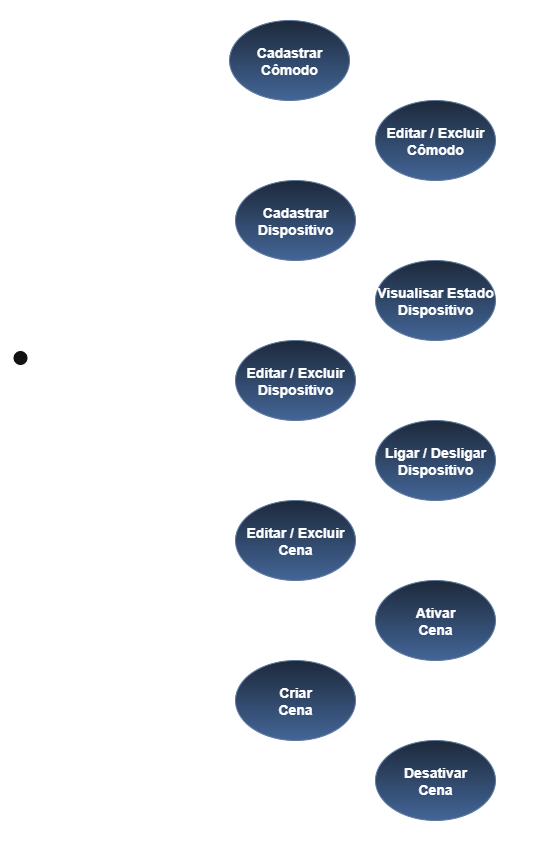

The diagram above was exported from draw.io. Its source (the exported page's mxGraphModel, read from the mxfile embedded in the PNG):
<mxGraphModel dx="1385" dy="746" grid="1" gridSize="10" guides="1" tooltips="1" connect="1" arrows="1" fold="1" page="1" pageScale="1" pageWidth="827" pageHeight="1169" math="0" shadow="0">
  <root>
    <mxCell id="0" />
    <mxCell id="1" parent="0" />
    <mxCell id="QIC18ghcqHxvByeOZXzR-23" value="" style="rounded=1;whiteSpace=wrap;html=1;fillColor=none;" parent="1" vertex="1">
      <mxGeometry x="210" y="20" width="470" height="860" as="geometry" />
    </mxCell>
    <mxCell id="QIC18ghcqHxvByeOZXzR-13" style="edgeStyle=orthogonalEdgeStyle;rounded=0;orthogonalLoop=1;jettySize=auto;html=1;entryX=0;entryY=0.5;entryDx=0;entryDy=0;endArrow=none;endFill=0;" parent="1" source="S1RNzBfcLSPv7C-VyTNy-1" target="S1RNzBfcLSPv7C-VyTNy-2" edge="1">
      <mxGeometry relative="1" as="geometry">
        <Array as="points">
          <mxPoint x="260" y="400" />
          <mxPoint x="260" y="80" />
        </Array>
      </mxGeometry>
    </mxCell>
    <mxCell id="QIC18ghcqHxvByeOZXzR-14" style="edgeStyle=orthogonalEdgeStyle;rounded=0;orthogonalLoop=1;jettySize=auto;html=1;entryX=0;entryY=0.5;entryDx=0;entryDy=0;endArrow=none;endFill=0;" parent="1" source="S1RNzBfcLSPv7C-VyTNy-1" target="QIC18ghcqHxvByeOZXzR-2" edge="1">
      <mxGeometry relative="1" as="geometry" />
    </mxCell>
    <mxCell id="QIC18ghcqHxvByeOZXzR-15" style="edgeStyle=orthogonalEdgeStyle;rounded=0;orthogonalLoop=1;jettySize=auto;html=1;entryX=0;entryY=0.5;entryDx=0;entryDy=0;endArrow=none;endFill=0;" parent="1" source="S1RNzBfcLSPv7C-VyTNy-1" target="QIC18ghcqHxvByeOZXzR-3" edge="1">
      <mxGeometry relative="1" as="geometry" />
    </mxCell>
    <mxCell id="QIC18ghcqHxvByeOZXzR-16" style="edgeStyle=orthogonalEdgeStyle;rounded=0;orthogonalLoop=1;jettySize=auto;html=1;entryX=0;entryY=0.5;entryDx=0;entryDy=0;endArrow=none;endFill=0;" parent="1" source="S1RNzBfcLSPv7C-VyTNy-1" target="QIC18ghcqHxvByeOZXzR-5" edge="1">
      <mxGeometry relative="1" as="geometry" />
    </mxCell>
    <mxCell id="QIC18ghcqHxvByeOZXzR-18" style="edgeStyle=orthogonalEdgeStyle;rounded=0;orthogonalLoop=1;jettySize=auto;html=1;entryX=0;entryY=0.5;entryDx=0;entryDy=0;endArrow=none;endFill=0;" parent="1" source="S1RNzBfcLSPv7C-VyTNy-1" target="QIC18ghcqHxvByeOZXzR-8" edge="1">
      <mxGeometry relative="1" as="geometry">
        <Array as="points">
          <mxPoint x="260" y="400" />
          <mxPoint x="260" y="800" />
        </Array>
      </mxGeometry>
    </mxCell>
    <mxCell id="QIC18ghcqHxvByeOZXzR-19" style="edgeStyle=orthogonalEdgeStyle;rounded=0;orthogonalLoop=1;jettySize=auto;html=1;entryX=0;entryY=0.5;entryDx=0;entryDy=0;endArrow=none;endFill=0;" parent="1" source="S1RNzBfcLSPv7C-VyTNy-1" target="QIC18ghcqHxvByeOZXzR-1" edge="1">
      <mxGeometry relative="1" as="geometry">
        <Array as="points">
          <mxPoint x="260" y="400" />
          <mxPoint x="260" y="160" />
        </Array>
      </mxGeometry>
    </mxCell>
    <mxCell id="QIC18ghcqHxvByeOZXzR-20" style="edgeStyle=orthogonalEdgeStyle;rounded=0;orthogonalLoop=1;jettySize=auto;html=1;entryX=0;entryY=0.5;entryDx=0;entryDy=0;endArrow=none;endFill=0;" parent="1" source="S1RNzBfcLSPv7C-VyTNy-1" target="QIC18ghcqHxvByeOZXzR-4" edge="1">
      <mxGeometry relative="1" as="geometry">
        <Array as="points">
          <mxPoint x="260" y="400" />
          <mxPoint x="260" y="320" />
        </Array>
      </mxGeometry>
    </mxCell>
    <mxCell id="QIC18ghcqHxvByeOZXzR-21" style="edgeStyle=orthogonalEdgeStyle;rounded=0;orthogonalLoop=1;jettySize=auto;html=1;entryX=0;entryY=0.5;entryDx=0;entryDy=0;endArrow=none;endFill=0;" parent="1" source="S1RNzBfcLSPv7C-VyTNy-1" target="QIC18ghcqHxvByeOZXzR-7" edge="1">
      <mxGeometry relative="1" as="geometry">
        <Array as="points">
          <mxPoint x="260" y="400" />
          <mxPoint x="260" y="560" />
        </Array>
      </mxGeometry>
    </mxCell>
    <mxCell id="QIC18ghcqHxvByeOZXzR-22" style="edgeStyle=orthogonalEdgeStyle;rounded=0;orthogonalLoop=1;jettySize=auto;html=1;entryX=0;entryY=0.5;entryDx=0;entryDy=0;endArrow=none;endFill=0;" parent="1" source="S1RNzBfcLSPv7C-VyTNy-1" target="QIC18ghcqHxvByeOZXzR-6" edge="1">
      <mxGeometry relative="1" as="geometry">
        <Array as="points">
          <mxPoint x="260" y="400" />
          <mxPoint x="260" y="640" />
        </Array>
      </mxGeometry>
    </mxCell>
    <mxCell id="QIC18ghcqHxvByeOZXzR-26" style="edgeStyle=orthogonalEdgeStyle;rounded=0;orthogonalLoop=1;jettySize=auto;html=1;entryX=0;entryY=0.5;entryDx=0;entryDy=0;endArrow=none;endFill=0;" parent="1" source="S1RNzBfcLSPv7C-VyTNy-1" target="QIC18ghcqHxvByeOZXzR-25" edge="1">
      <mxGeometry relative="1" as="geometry">
        <Array as="points">
          <mxPoint x="260" y="400" />
          <mxPoint x="260" y="480" />
        </Array>
      </mxGeometry>
    </mxCell>
    <mxCell id="S1RNzBfcLSPv7C-VyTNy-1" value="Usuário" style="shape=umlActor;verticalLabelPosition=bottom;verticalAlign=top;html=1;outlineConnect=0;" parent="1" vertex="1">
      <mxGeometry x="130" y="370" width="30" height="60" as="geometry" />
    </mxCell>
    <mxCell id="S1RNzBfcLSPv7C-VyTNy-2" value="&lt;b&gt;&lt;font style=&quot;font-size: 14px;&quot;&gt;Cadastrar&lt;/font&gt;&lt;/b&gt;&lt;div&gt;&lt;b&gt;&lt;font style=&quot;font-size: 14px;&quot;&gt;Cômodo&lt;/font&gt;&lt;/b&gt;&lt;/div&gt;" style="ellipse;whiteSpace=wrap;html=1;fillColor=#dae8fc;strokeColor=#6c8ebf;gradientColor=#7ea6e0;" parent="1" vertex="1">
      <mxGeometry x="354" y="40" width="120" height="80" as="geometry" />
    </mxCell>
    <mxCell id="QIC18ghcqHxvByeOZXzR-1" value="&lt;b&gt;&lt;font style=&quot;font-size: 14px;&quot;&gt;Editar / Excluir&lt;/font&gt;&lt;/b&gt;&lt;div&gt;&lt;b&gt;&lt;font style=&quot;font-size: 14px;&quot;&gt;Cômodo&lt;/font&gt;&lt;/b&gt;&lt;/div&gt;" style="ellipse;whiteSpace=wrap;html=1;fillColor=#dae8fc;strokeColor=#6c8ebf;gradientColor=#7ea6e0;" parent="1" vertex="1">
      <mxGeometry x="500" y="120" width="120" height="80" as="geometry" />
    </mxCell>
    <mxCell id="QIC18ghcqHxvByeOZXzR-2" value="&lt;b&gt;&lt;font style=&quot;font-size: 14px;&quot;&gt;Cadastrar&lt;/font&gt;&lt;/b&gt;&lt;div&gt;&lt;b&gt;&lt;font style=&quot;font-size: 14px;&quot;&gt;Dispositivo&lt;/font&gt;&lt;/b&gt;&lt;/div&gt;" style="ellipse;whiteSpace=wrap;html=1;fillColor=#dae8fc;strokeColor=#6c8ebf;gradientColor=#7ea6e0;" parent="1" vertex="1">
      <mxGeometry x="360" y="200" width="120" height="80" as="geometry" />
    </mxCell>
    <mxCell id="QIC18ghcqHxvByeOZXzR-3" value="&lt;b&gt;&lt;font style=&quot;font-size: 14px;&quot;&gt;Editar / Excluir&lt;/font&gt;&lt;/b&gt;&lt;div&gt;&lt;b&gt;&lt;font style=&quot;font-size: 14px;&quot;&gt;Dispositivo&lt;/font&gt;&lt;/b&gt;&lt;/div&gt;" style="ellipse;whiteSpace=wrap;html=1;fillColor=#dae8fc;strokeColor=#6c8ebf;gradientColor=#7ea6e0;" parent="1" vertex="1">
      <mxGeometry x="360" y="360" width="120" height="80" as="geometry" />
    </mxCell>
    <mxCell id="QIC18ghcqHxvByeOZXzR-4" value="&lt;div&gt;&lt;b&gt;&lt;font style=&quot;font-size: 14px;&quot;&gt;Visualisar Estado Dispositivo&lt;/font&gt;&lt;/b&gt;&lt;/div&gt;" style="ellipse;whiteSpace=wrap;html=1;fillColor=#dae8fc;strokeColor=#6c8ebf;gradientColor=#7ea6e0;" parent="1" vertex="1">
      <mxGeometry x="500" y="280" width="120" height="80" as="geometry" />
    </mxCell>
    <mxCell id="QIC18ghcqHxvByeOZXzR-5" value="&lt;b&gt;&lt;font style=&quot;font-size: 14px;&quot;&gt;Criar&lt;/font&gt;&lt;/b&gt;&lt;div&gt;&lt;b&gt;&lt;font style=&quot;font-size: 14px;&quot;&gt;Cena&lt;/font&gt;&lt;/b&gt;&lt;/div&gt;" style="ellipse;whiteSpace=wrap;html=1;fillColor=#dae8fc;strokeColor=#6c8ebf;gradientColor=#7ea6e0;" parent="1" vertex="1">
      <mxGeometry x="360" y="680" width="120" height="80" as="geometry" />
    </mxCell>
    <mxCell id="QIC18ghcqHxvByeOZXzR-6" value="&lt;b&gt;&lt;font style=&quot;font-size: 14px;&quot;&gt;Ativar&lt;/font&gt;&lt;/b&gt;&lt;div&gt;&lt;b&gt;&lt;font style=&quot;font-size: 14px;&quot;&gt;Cena&lt;/font&gt;&lt;/b&gt;&lt;/div&gt;" style="ellipse;whiteSpace=wrap;html=1;fillColor=#dae8fc;strokeColor=#6c8ebf;gradientColor=#7ea6e0;" parent="1" vertex="1">
      <mxGeometry x="500" y="600" width="120" height="80" as="geometry" />
    </mxCell>
    <mxCell id="QIC18ghcqHxvByeOZXzR-7" value="&lt;b&gt;&lt;font style=&quot;font-size: 14px;&quot;&gt;Editar / Excluir&lt;/font&gt;&lt;/b&gt;&lt;div&gt;&lt;b&gt;&lt;font style=&quot;font-size: 14px;&quot;&gt;Cena&lt;/font&gt;&lt;/b&gt;&lt;/div&gt;" style="ellipse;whiteSpace=wrap;html=1;fillColor=#dae8fc;strokeColor=#6c8ebf;gradientColor=#7ea6e0;" parent="1" vertex="1">
      <mxGeometry x="360" y="520" width="120" height="80" as="geometry" />
    </mxCell>
    <mxCell id="QIC18ghcqHxvByeOZXzR-8" value="&lt;b&gt;&lt;font style=&quot;font-size: 14px;&quot;&gt;Desativar&lt;/font&gt;&lt;/b&gt;&lt;div&gt;&lt;b&gt;&lt;font style=&quot;font-size: 14px;&quot;&gt;Cena&lt;/font&gt;&lt;/b&gt;&lt;/div&gt;" style="ellipse;whiteSpace=wrap;html=1;fillColor=#dae8fc;strokeColor=#6c8ebf;gradientColor=#7ea6e0;" parent="1" vertex="1">
      <mxGeometry x="500" y="760" width="120" height="80" as="geometry" />
    </mxCell>
    <mxCell id="QIC18ghcqHxvByeOZXzR-25" value="&lt;b&gt;&lt;font style=&quot;font-size: 14px;&quot;&gt;Ligar / Desligar&lt;/font&gt;&lt;/b&gt;&lt;div&gt;&lt;b&gt;&lt;font style=&quot;font-size: 14px;&quot;&gt;Dispositivo&lt;/font&gt;&lt;/b&gt;&lt;/div&gt;" style="ellipse;whiteSpace=wrap;html=1;fillColor=#dae8fc;strokeColor=#6c8ebf;gradientColor=#7ea6e0;" parent="1" vertex="1">
      <mxGeometry x="500" y="440" width="120" height="80" as="geometry" />
    </mxCell>
  </root>
</mxGraphModel>